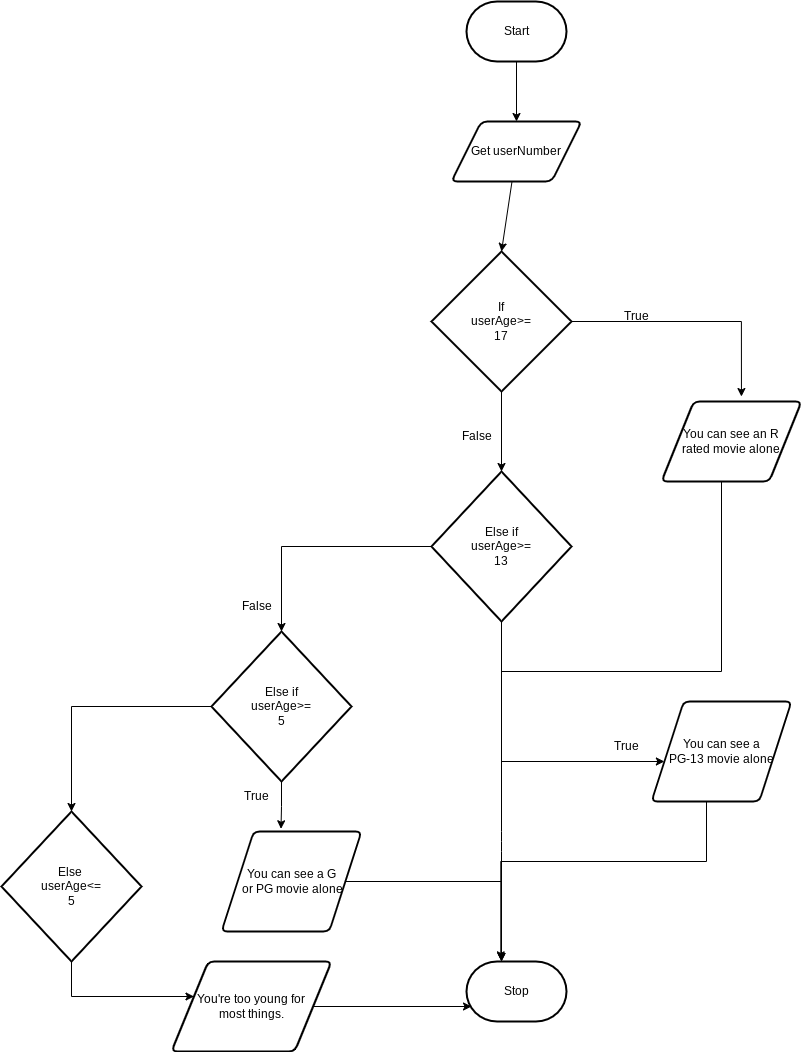

The diagram above was exported from draw.io. Its source (the exported page's mxGraphModel, read from the mxfile embedded in the PNG):
<mxGraphModel dx="1696" dy="512" grid="1" gridSize="10" guides="1" tooltips="1" connect="1" arrows="1" fold="1" page="1" pageScale="1" pageWidth="850" pageHeight="1100" math="0" shadow="0">
  <root>
    <mxCell id="0" />
    <mxCell id="1" parent="0" />
    <mxCell id="5" style="edgeStyle=none;html=1;entryX=0.5;entryY=0;entryDx=0;entryDy=0;" edge="1" parent="1" source="6" target="11">
      <mxGeometry relative="1" as="geometry">
        <mxPoint x="100" y="330" as="targetPoint" />
      </mxGeometry>
    </mxCell>
    <mxCell id="6" value="Start" style="strokeWidth=2;html=1;shape=mxgraph.flowchart.terminator;whiteSpace=wrap;" vertex="1" parent="1">
      <mxGeometry x="65" y="60" width="100" height="60" as="geometry" />
    </mxCell>
    <mxCell id="7" value="Stop" style="strokeWidth=2;html=1;shape=mxgraph.flowchart.terminator;whiteSpace=wrap;" vertex="1" parent="1">
      <mxGeometry x="65" y="1020" width="100" height="60" as="geometry" />
    </mxCell>
    <mxCell id="10" style="edgeStyle=none;html=1;entryX=0.5;entryY=0;entryDx=0;entryDy=0;entryPerimeter=0;" edge="1" parent="1" source="11" target="14">
      <mxGeometry relative="1" as="geometry" />
    </mxCell>
    <mxCell id="11" value="Get userNumber" style="shape=parallelogram;html=1;strokeWidth=2;perimeter=parallelogramPerimeter;whiteSpace=wrap;rounded=1;arcSize=12;size=0.23;" vertex="1" parent="1">
      <mxGeometry x="50" y="180" width="130" height="60" as="geometry" />
    </mxCell>
    <mxCell id="12" style="edgeStyle=orthogonalEdgeStyle;shape=connector;rounded=1;html=1;entryX=0.5;entryY=0;entryDx=0;entryDy=0;entryPerimeter=0;labelBackgroundColor=default;strokeColor=default;fontFamily=Helvetica;fontSize=12;fontColor=default;endArrow=classic;" edge="1" parent="1" source="14" target="20">
      <mxGeometry relative="1" as="geometry" />
    </mxCell>
    <mxCell id="27" style="edgeStyle=orthogonalEdgeStyle;html=1;entryX=0.571;entryY=-0.062;entryDx=0;entryDy=0;entryPerimeter=0;rounded=0;" edge="1" parent="1" source="14" target="16">
      <mxGeometry relative="1" as="geometry" />
    </mxCell>
    <mxCell id="14" value="If&lt;br&gt;userAge&amp;gt;=&lt;br&gt;17" style="strokeWidth=2;html=1;shape=mxgraph.flowchart.decision;whiteSpace=wrap;" vertex="1" parent="1">
      <mxGeometry x="30" y="310" width="140" height="140" as="geometry" />
    </mxCell>
    <mxCell id="15" style="edgeStyle=orthogonalEdgeStyle;shape=connector;rounded=0;html=1;entryX=0.5;entryY=0;entryDx=0;entryDy=0;entryPerimeter=0;labelBackgroundColor=default;strokeColor=default;fontFamily=Helvetica;fontSize=11;fontColor=default;endArrow=classic;" edge="1" parent="1" source="16" target="20">
      <mxGeometry relative="1" as="geometry">
        <Array as="points">
          <mxPoint x="320" y="730" />
          <mxPoint x="100" y="730" />
        </Array>
      </mxGeometry>
    </mxCell>
    <mxCell id="16" value="You can see an R &lt;br&gt;rated movie alone" style="shape=parallelogram;html=1;strokeWidth=2;perimeter=parallelogramPerimeter;whiteSpace=wrap;rounded=1;arcSize=12;size=0.23;" vertex="1" parent="1">
      <mxGeometry x="260" y="460" width="140" height="80" as="geometry" />
    </mxCell>
    <mxCell id="17" value="True" style="text;html=1;align=center;verticalAlign=middle;resizable=0;points=[];autosize=1;strokeColor=none;fillColor=none;" vertex="1" parent="1">
      <mxGeometry x="210" y="360" width="50" height="30" as="geometry" />
    </mxCell>
    <mxCell id="18" style="edgeStyle=orthogonalEdgeStyle;shape=connector;rounded=0;html=1;labelBackgroundColor=default;strokeColor=default;fontFamily=Helvetica;fontSize=12;fontColor=default;endArrow=classic;" edge="1" parent="1" source="20" target="23">
      <mxGeometry relative="1" as="geometry">
        <mxPoint x="300" y="930" as="targetPoint" />
        <Array as="points">
          <mxPoint x="100" y="820" />
        </Array>
      </mxGeometry>
    </mxCell>
    <mxCell id="19" style="edgeStyle=none;html=1;" edge="1" parent="1" source="20">
      <mxGeometry relative="1" as="geometry">
        <mxPoint x="100" y="1020" as="targetPoint" />
        <Array as="points">
          <mxPoint x="100" y="900" />
        </Array>
      </mxGeometry>
    </mxCell>
    <mxCell id="51" style="edgeStyle=orthogonalEdgeStyle;rounded=0;html=1;entryX=0.5;entryY=0;entryDx=0;entryDy=0;entryPerimeter=0;" edge="1" parent="1" source="20" target="49">
      <mxGeometry relative="1" as="geometry" />
    </mxCell>
    <mxCell id="20" value="Else if&lt;br&gt;userAge&amp;gt;=&lt;br&gt;13" style="strokeWidth=2;html=1;shape=mxgraph.flowchart.decision;whiteSpace=wrap;" vertex="1" parent="1">
      <mxGeometry x="30" y="530" width="140" height="150" as="geometry" />
    </mxCell>
    <mxCell id="21" value="False" style="text;html=1;align=center;verticalAlign=middle;resizable=0;points=[];autosize=1;strokeColor=none;fillColor=none;fontSize=12;fontFamily=Helvetica;fontColor=default;" vertex="1" parent="1">
      <mxGeometry x="50" y="480" width="50" height="30" as="geometry" />
    </mxCell>
    <mxCell id="22" style="edgeStyle=orthogonalEdgeStyle;shape=connector;rounded=0;html=1;entryX=0.343;entryY=-0.027;entryDx=0;entryDy=0;entryPerimeter=0;labelBackgroundColor=default;strokeColor=default;fontFamily=Helvetica;fontSize=11;fontColor=default;endArrow=classic;" edge="1" parent="1" source="23" target="7">
      <mxGeometry relative="1" as="geometry">
        <Array as="points">
          <mxPoint x="305" y="920" />
          <mxPoint x="99" y="920" />
        </Array>
      </mxGeometry>
    </mxCell>
    <mxCell id="23" value="You can see a &lt;br&gt;PG-13 movie alone" style="shape=parallelogram;html=1;strokeWidth=2;perimeter=parallelogramPerimeter;whiteSpace=wrap;rounded=1;arcSize=12;size=0.23;fontFamily=Helvetica;fontSize=12;fontColor=default;fillColor=none;gradientColor=none;" vertex="1" parent="1">
      <mxGeometry x="250" y="760" width="140" height="100" as="geometry" />
    </mxCell>
    <mxCell id="24" value="True" style="text;html=1;align=center;verticalAlign=middle;resizable=0;points=[];autosize=1;strokeColor=none;fillColor=none;fontSize=12;fontFamily=Helvetica;fontColor=default;" vertex="1" parent="1">
      <mxGeometry x="200" y="790" width="50" height="30" as="geometry" />
    </mxCell>
    <mxCell id="25" value="False" style="text;html=1;align=center;verticalAlign=middle;resizable=0;points=[];autosize=1;strokeColor=none;fillColor=none;fontSize=12;fontFamily=Helvetica;fontColor=default;" vertex="1" parent="1">
      <mxGeometry x="-170" y="650" width="50" height="30" as="geometry" />
    </mxCell>
    <mxCell id="55" style="edgeStyle=orthogonalEdgeStyle;rounded=0;html=1;exitX=0.5;exitY=1;exitDx=0;exitDy=0;exitPerimeter=0;entryX=0.425;entryY=-0.027;entryDx=0;entryDy=0;entryPerimeter=0;" edge="1" parent="1" source="49" target="54">
      <mxGeometry relative="1" as="geometry" />
    </mxCell>
    <mxCell id="57" style="edgeStyle=orthogonalEdgeStyle;rounded=0;html=1;exitX=0;exitY=0.5;exitDx=0;exitDy=0;exitPerimeter=0;entryX=0.5;entryY=0;entryDx=0;entryDy=0;entryPerimeter=0;" edge="1" parent="1" source="49" target="58">
      <mxGeometry relative="1" as="geometry">
        <mxPoint x="-330" y="860" as="targetPoint" />
      </mxGeometry>
    </mxCell>
    <mxCell id="49" value="Else if&lt;br&gt;userAge&amp;gt;=&lt;br&gt;5" style="strokeWidth=2;html=1;shape=mxgraph.flowchart.decision;whiteSpace=wrap;" vertex="1" parent="1">
      <mxGeometry x="-190" y="690" width="140" height="150" as="geometry" />
    </mxCell>
    <mxCell id="53" value="True" style="text;html=1;align=center;verticalAlign=middle;resizable=0;points=[];autosize=1;strokeColor=none;fillColor=none;" vertex="1" parent="1">
      <mxGeometry x="-170" y="840" width="50" height="30" as="geometry" />
    </mxCell>
    <mxCell id="56" style="edgeStyle=orthogonalEdgeStyle;rounded=0;html=1;" edge="1" parent="1" source="54">
      <mxGeometry relative="1" as="geometry">
        <mxPoint x="100" y="1020" as="targetPoint" />
      </mxGeometry>
    </mxCell>
    <mxCell id="54" value="You can see a G&lt;br&gt;&amp;nbsp;or PG movie alone" style="shape=parallelogram;html=1;strokeWidth=2;perimeter=parallelogramPerimeter;whiteSpace=wrap;rounded=1;arcSize=12;size=0.23;fontFamily=Helvetica;fontSize=12;fontColor=default;fillColor=none;gradientColor=none;" vertex="1" parent="1">
      <mxGeometry x="-180" y="890" width="140" height="100" as="geometry" />
    </mxCell>
    <mxCell id="60" style="edgeStyle=orthogonalEdgeStyle;rounded=0;html=1;" edge="1" parent="1" source="58" target="59">
      <mxGeometry relative="1" as="geometry">
        <mxPoint x="-260" y="1090" as="targetPoint" />
        <Array as="points">
          <mxPoint x="-330" y="1055" />
        </Array>
      </mxGeometry>
    </mxCell>
    <mxCell id="58" value="Else&amp;nbsp;&lt;br&gt;userAge&amp;lt;=&lt;br&gt;5" style="strokeWidth=2;html=1;shape=mxgraph.flowchart.decision;whiteSpace=wrap;" vertex="1" parent="1">
      <mxGeometry x="-400" y="870" width="140" height="150" as="geometry" />
    </mxCell>
    <mxCell id="62" style="edgeStyle=orthogonalEdgeStyle;rounded=0;html=1;exitX=1;exitY=0.5;exitDx=0;exitDy=0;entryX=0.05;entryY=0.75;entryDx=0;entryDy=0;entryPerimeter=0;" edge="1" parent="1" source="59" target="7">
      <mxGeometry relative="1" as="geometry" />
    </mxCell>
    <mxCell id="59" value="You're too young for &lt;br&gt;most things." style="shape=parallelogram;html=1;strokeWidth=2;perimeter=parallelogramPerimeter;whiteSpace=wrap;rounded=1;arcSize=12;size=0.23;fontFamily=Helvetica;fontSize=12;fontColor=default;fillColor=none;gradientColor=none;" vertex="1" parent="1">
      <mxGeometry x="-230" y="1020" width="160" height="90" as="geometry" />
    </mxCell>
  </root>
</mxGraphModel>